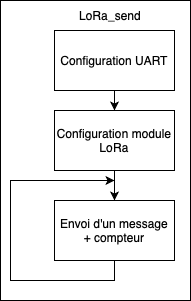

The diagram above was exported from draw.io. Its source (the exported page's mxGraphModel, read from the mxfile embedded in the PNG):
<mxGraphModel dx="962" dy="551" grid="1" gridSize="10" guides="1" tooltips="1" connect="1" arrows="1" fold="1" page="1" pageScale="1" pageWidth="827" pageHeight="1169" math="0" shadow="0">
  <root>
    <mxCell id="0" />
    <mxCell id="1" parent="0" />
    <mxCell id="XexURc1zLydyl_V_InYB-9" value="" style="rounded=0;whiteSpace=wrap;html=1;" vertex="1" parent="1">
      <mxGeometry x="300" y="50" width="190" height="300" as="geometry" />
    </mxCell>
    <mxCell id="XexURc1zLydyl_V_InYB-4" value="" style="edgeStyle=orthogonalEdgeStyle;rounded=0;orthogonalLoop=1;jettySize=auto;html=1;" edge="1" parent="1" source="XexURc1zLydyl_V_InYB-1" target="XexURc1zLydyl_V_InYB-3">
      <mxGeometry relative="1" as="geometry" />
    </mxCell>
    <mxCell id="XexURc1zLydyl_V_InYB-1" value="Configuration UART" style="rounded=0;whiteSpace=wrap;html=1;" vertex="1" parent="1">
      <mxGeometry x="354" y="80" width="120" height="60" as="geometry" />
    </mxCell>
    <mxCell id="XexURc1zLydyl_V_InYB-2" value="LoRa_send" style="text;html=1;strokeColor=none;fillColor=none;align=center;verticalAlign=middle;whiteSpace=wrap;rounded=0;" vertex="1" parent="1">
      <mxGeometry x="380" y="50" width="60" height="30" as="geometry" />
    </mxCell>
    <mxCell id="XexURc1zLydyl_V_InYB-7" value="" style="edgeStyle=orthogonalEdgeStyle;rounded=0;orthogonalLoop=1;jettySize=auto;html=1;" edge="1" parent="1" source="XexURc1zLydyl_V_InYB-3" target="XexURc1zLydyl_V_InYB-6">
      <mxGeometry relative="1" as="geometry" />
    </mxCell>
    <mxCell id="XexURc1zLydyl_V_InYB-3" value="Configuration module LoRa" style="rounded=0;whiteSpace=wrap;html=1;" vertex="1" parent="1">
      <mxGeometry x="354" y="160" width="120" height="60" as="geometry" />
    </mxCell>
    <mxCell id="XexURc1zLydyl_V_InYB-8" style="edgeStyle=orthogonalEdgeStyle;rounded=0;orthogonalLoop=1;jettySize=auto;html=1;exitX=0.5;exitY=1;exitDx=0;exitDy=0;" edge="1" parent="1" source="XexURc1zLydyl_V_InYB-6">
      <mxGeometry relative="1" as="geometry">
        <mxPoint x="414" y="230" as="targetPoint" />
        <Array as="points">
          <mxPoint x="414" y="330" />
          <mxPoint x="310" y="330" />
          <mxPoint x="310" y="230" />
        </Array>
      </mxGeometry>
    </mxCell>
    <mxCell id="XexURc1zLydyl_V_InYB-6" value="Envoi d'un message + compteur" style="rounded=0;whiteSpace=wrap;html=1;" vertex="1" parent="1">
      <mxGeometry x="354" y="250" width="120" height="60" as="geometry" />
    </mxCell>
  </root>
</mxGraphModel>